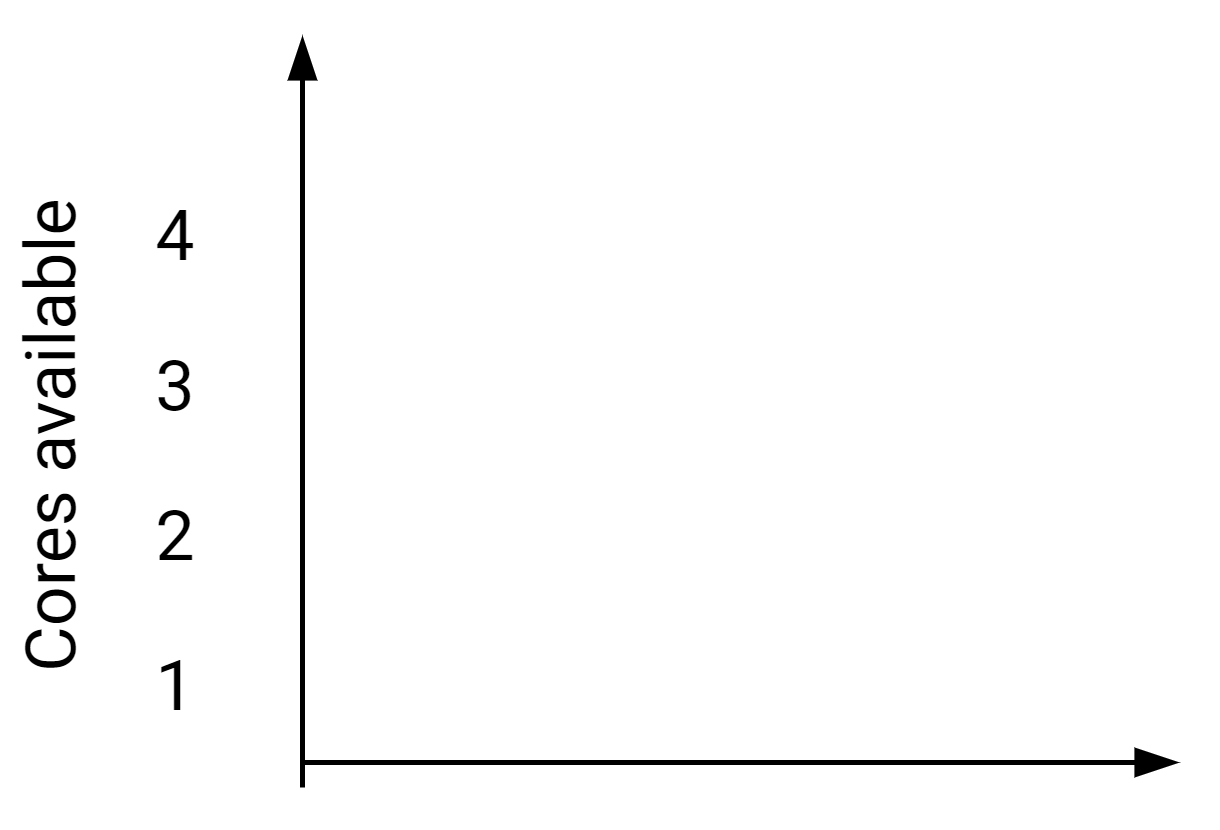

The diagram above was exported from draw.io. Its source (the exported page's mxGraphModel, read from the mxfile embedded in the PNG):
<mxGraphModel dx="813" dy="1639" grid="1" gridSize="5" guides="1" tooltips="1" connect="1" arrows="1" fold="1" page="1" pageScale="1" pageWidth="827" pageHeight="1169" math="1" shadow="0" extFonts="Roboto^https://fonts.googleapis.com/css?family=Roboto">
  <root>
    <mxCell id="0" />
    <mxCell id="1" parent="0" />
    <mxCell id="2" value="" style="endArrow=blockThin;html=1;endFill=1;fontFamily=Roboto;FType=g;" edge="1" parent="1">
      <mxGeometry width="50" height="50" relative="1" as="geometry">
        <mxPoint x="155" y="935" as="sourcePoint" />
        <mxPoint x="330" y="935" as="targetPoint" />
      </mxGeometry>
    </mxCell>
    <mxCell id="3" value="" style="endArrow=blockThin;html=1;strokeColor=#000000;endFill=1;exitX=0.5;exitY=0;exitDx=0;exitDy=0;fontFamily=Roboto;FType=g;" edge="1" parent="1">
      <mxGeometry width="50" height="50" relative="1" as="geometry">
        <mxPoint x="155" y="940" as="sourcePoint" />
        <mxPoint x="155" y="790" as="targetPoint" />
      </mxGeometry>
    </mxCell>
    <mxCell id="4" value="1" style="text;html=1;strokeColor=none;fillColor=none;align=center;verticalAlign=middle;whiteSpace=wrap;rounded=0;fontSize=14;fontColor=#000000;fontFamily=Roboto;FType=g;" vertex="1" parent="1">
      <mxGeometry x="105" y="910" width="50" height="20" as="geometry" />
    </mxCell>
    <mxCell id="5" value="2" style="text;html=1;strokeColor=none;fillColor=none;align=center;verticalAlign=middle;whiteSpace=wrap;rounded=0;fontSize=14;fontColor=#000000;fontFamily=Roboto;FType=g;" vertex="1" parent="1">
      <mxGeometry x="105" y="880" width="50" height="20" as="geometry" />
    </mxCell>
    <mxCell id="6" value="3" style="text;html=1;strokeColor=none;fillColor=none;align=center;verticalAlign=middle;whiteSpace=wrap;rounded=0;fontSize=14;fontColor=#000000;fontFamily=Roboto;FType=g;" vertex="1" parent="1">
      <mxGeometry x="105" y="850" width="50" height="20" as="geometry" />
    </mxCell>
    <mxCell id="7" value="4" style="text;html=1;strokeColor=none;fillColor=none;align=center;verticalAlign=middle;whiteSpace=wrap;rounded=0;fontSize=14;fontColor=#000000;fontFamily=Roboto;FType=g;" vertex="1" parent="1">
      <mxGeometry x="105" y="820" width="50" height="20" as="geometry" />
    </mxCell>
    <mxCell id="8" value="Cores available" style="text;html=1;strokeColor=none;fillColor=none;align=center;verticalAlign=middle;whiteSpace=wrap;rounded=0;fontSize=14;fontColor=#000000;fontFamily=Roboto;FType=g;rotation=-90;" vertex="1" parent="1">
      <mxGeometry x="50" y="860" width="110" height="20" as="geometry" />
    </mxCell>
  </root>
</mxGraphModel>